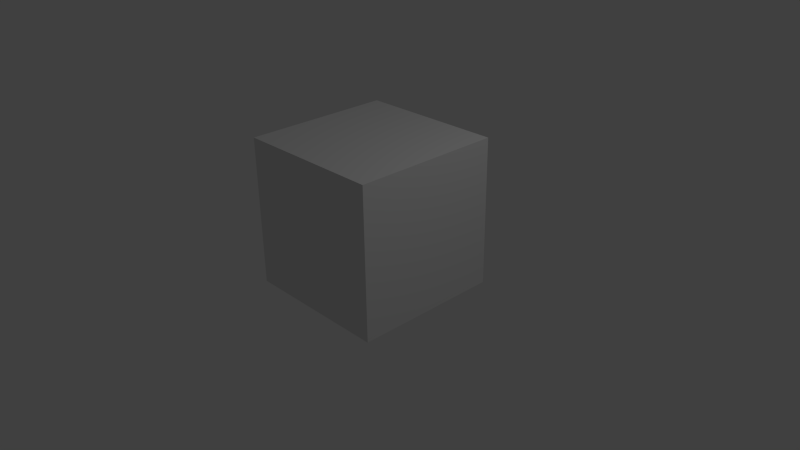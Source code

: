 # Source: Animation.blend  (saved by Blender 2.67.0; exported with 4.5.12 LTS)
import bpy
from mathutils import Matrix  # noqa: F401  (used for matrix-valued properties, if any)

bpy.ops.wm.read_factory_settings(use_empty=True)
scene = bpy.context.scene
scene.name = 'Scene'

# ---- collections
col_collection_1 = bpy.data.collections.new('Collection 1'); scene.collection.children.link(col_collection_1)

# ---- materials (node trees are filled in below, after node groups)
mat_material = bpy.data.materials.new('Material')
mat_material.alpha_threshold = 0.0
mat_material.roughness = 0.5
mat_material.line_color = (0.0, 0.0, 0.0, 1.0)

# ---- material node trees

# ---- world
world_world = bpy.data.worlds.new('World'); scene.world = world_world
world_world.color = (0.05088, 0.05088, 0.05088)
world_world.use_sun_shadow = False
world_world.sun_shadow_jitter_overblur = 0.0
world_world.cycles.sampling_method = 'MANUAL'
world_world.cycles.sample_map_resolution = 256

# ---- cameras
cam_camera = bpy.data.cameras.new('Camera')
cam_camera.clip_end = 100.0
cam_camera.lens = 35.0
cam_camera.sensor_width = 32.0
cam_camera.sensor_height = 18.0
cam_camera.ortho_scale = 7.314
cam_camera.dof.focus_distance = 0.0
cam_camera.dof.aperture_fstop = 128.0

# ---- lights
light_lamp = bpy.data.lights.new('Lamp', 'POINT')
light_lamp.transmission_factor = 0.0
light_lamp.cutoff_distance = 30.0
light_lamp.energy = 100.0
light_lamp.shadow_buffer_clip_start = 1.001
light_lamp.shadow_soft_size = 0.1
light_lamp.shadow_maximum_resolution = 0.006
light_lamp.use_absolute_resolution = True
light_lamp.cycles.use_multiple_importance_sampling = False

# ---- meshes
me_cube = bpy.data.meshes.new('Cube')
me_cube.from_pydata([(1.0, 1.0, -1.0), (1.0, -1.0, -1.0), (-1.0, -1.0, -1.0), (-1.0, 1.0, -1.0), (1.0, 1.0, 1.0), (1.0, -1.0, 1.0), (-1.0, -1.0, 1.0), (-1.0, 1.0, 1.0)], [], [(0, 1, 2, 3), (4, 7, 6, 5), (0, 4, 5, 1), (1, 5, 6, 2), (2, 6, 7, 3), (4, 0, 3, 7)])
me_cube.materials.append(mat_material)
me_cube.use_remesh_preserve_volume = False
me_cube.use_remesh_preserve_attributes = False
me_cube.use_mirror_vertex_groups = False
me_cube.update()

# ---- objects
ob_cube = bpy.data.objects.new('Cube', me_cube)
ob_lamp = bpy.data.objects.new('Lamp', light_lamp)
ob_camera = bpy.data.objects.new('Camera', cam_camera)

# ---- transforms, parenting, visibility, modifiers, constraints
ob_cube.location = (0.0, 0.0, 0.5939)
ob_cube.lock_rotations_4d = False
ob_cube.empty_display_type = 'ARROWS'
ob_cube.lineart.crease_threshold = 0.0
ob_lamp.location = (4.076, 1.005, 5.904)
ob_lamp.rotation_euler = (0.6503, 0.05522, 1.866)
ob_lamp.lock_rotations_4d = False
ob_lamp.empty_display_type = 'ARROWS'
ob_lamp.color = (0.0, 0.0, 0.0, 0.0)
ob_lamp.lineart.crease_threshold = 0.0
ob_camera.location = (7.481, -6.508, 5.344)
ob_camera.rotation_euler = (1.109, 0.01082, 0.8149)
ob_camera.lock_rotations_4d = False
ob_camera.empty_display_type = 'ARROWS'
ob_camera.color = (0.0, 0.0, 0.0, 0.0)
ob_camera.display_type = 'WIRE'
ob_camera.lineart.crease_threshold = 0.0

# ---- collection membership
col_collection_1.objects.link(ob_cube)
col_collection_1.objects.link(ob_lamp)
col_collection_1.objects.link(ob_camera)

# ---- scene / render settings (as saved in the file)
scene.camera = ob_camera
scene.frame_start = 1; scene.frame_end = 5; scene.frame_set(1)
scene.render.engine = 'BLENDER_EEVEE_NEXT'
scene.render.image_settings.color_mode = 'RGB'
scene.render.image_settings.compression = 90
scene.render.resolution_percentage = 50
scene.render.dither_intensity = 0.0
scene.cycles.use_denoising = False
scene.cycles.samples = 10
scene.cycles.sampling_pattern = 'TABULATED_SOBOL'
scene.cycles.light_sampling_threshold = 0.0
scene.cycles.use_adaptive_sampling = False
scene.cycles.use_light_tree = False
scene.cycles.blur_glossy = 0.0
scene.cycles.volume_bounces = 1
scene.cycles.pixel_filter_type = 'GAUSSIAN'
scene.cycles.sample_clamp_indirect = 0.0
scene.view_settings.view_transform = 'Standard'
bpy.context.view_layer.update()
